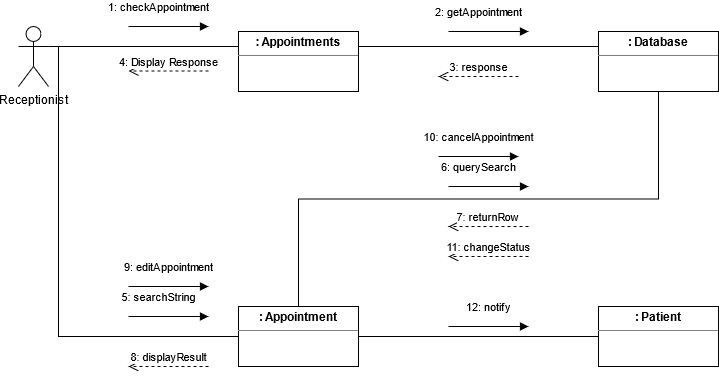

The diagram above was exported from draw.io. Its source (the exported page's mxGraphModel, read from the mxfile embedded in the PNG):
<mxGraphModel dx="1374" dy="533" grid="1" gridSize="10" guides="1" tooltips="1" connect="1" arrows="1" fold="1" page="1" pageScale="1" pageWidth="850" pageHeight="1100" math="0" shadow="0">
  <root>
    <mxCell id="0" />
    <mxCell id="1" parent="0" />
    <mxCell id="4xOjK0vLaI4UaDWRqmWO-47" style="edgeStyle=orthogonalEdgeStyle;rounded=0;orthogonalLoop=1;jettySize=auto;html=1;exitX=1;exitY=0.3333333333333333;exitDx=0;exitDy=0;exitPerimeter=0;entryX=0;entryY=0.25;entryDx=0;entryDy=0;endArrow=none;endFill=0;" parent="1" source="4xOjK0vLaI4UaDWRqmWO-27" target="4xOjK0vLaI4UaDWRqmWO-46" edge="1">
      <mxGeometry relative="1" as="geometry" />
    </mxCell>
    <mxCell id="4xOjK0vLaI4UaDWRqmWO-51" style="edgeStyle=orthogonalEdgeStyle;rounded=0;orthogonalLoop=1;jettySize=auto;html=1;exitX=1;exitY=0.3333333333333333;exitDx=0;exitDy=0;exitPerimeter=0;entryX=0;entryY=0.5;entryDx=0;entryDy=0;endArrow=none;endFill=0;" parent="1" source="4xOjK0vLaI4UaDWRqmWO-27" target="4xOjK0vLaI4UaDWRqmWO-50" edge="1">
      <mxGeometry relative="1" as="geometry">
        <Array as="points">
          <mxPoint x="80" y="100" />
          <mxPoint x="80" y="390" />
        </Array>
      </mxGeometry>
    </mxCell>
    <mxCell id="4xOjK0vLaI4UaDWRqmWO-27" value="Receptionist" style="shape=umlActor;verticalLabelPosition=bottom;verticalAlign=top;html=1;" parent="1" vertex="1">
      <mxGeometry x="40" y="80" width="30" height="60" as="geometry" />
    </mxCell>
    <mxCell id="4xOjK0vLaI4UaDWRqmWO-48" style="edgeStyle=orthogonalEdgeStyle;rounded=0;orthogonalLoop=1;jettySize=auto;html=1;exitX=1;exitY=0.25;exitDx=0;exitDy=0;endArrow=none;endFill=0;entryX=0;entryY=0.25;entryDx=0;entryDy=0;" parent="1" source="4xOjK0vLaI4UaDWRqmWO-46" target="4xOjK0vLaI4UaDWRqmWO-49" edge="1">
      <mxGeometry relative="1" as="geometry">
        <mxPoint x="560" y="100" as="targetPoint" />
      </mxGeometry>
    </mxCell>
    <mxCell id="4xOjK0vLaI4UaDWRqmWO-46" value="&lt;p style=&quot;margin: 0px ; margin-top: 4px ; text-align: center&quot;&gt;&lt;b&gt;: Appointments&lt;br&gt;&lt;/b&gt;&lt;/p&gt;&lt;hr size=&quot;1&quot;&gt;&lt;div style=&quot;height: 2px&quot; align=&quot;center&quot;&gt;&lt;br&gt;&lt;/div&gt;" style="verticalAlign=top;align=left;overflow=fill;fontSize=12;fontFamily=Helvetica;html=1;" parent="1" vertex="1">
      <mxGeometry x="260" y="85" width="120" height="60" as="geometry" />
    </mxCell>
    <mxCell id="4xOjK0vLaI4UaDWRqmWO-49" value="&lt;p style=&quot;margin: 0px ; margin-top: 4px ; text-align: center&quot;&gt;&lt;b&gt;: Database&lt;br&gt;&lt;/b&gt;&lt;/p&gt;&lt;hr size=&quot;1&quot;&gt;&lt;div style=&quot;height: 2px&quot; align=&quot;center&quot;&gt;&lt;br&gt;&lt;/div&gt;" style="verticalAlign=top;align=left;overflow=fill;fontSize=12;fontFamily=Helvetica;html=1;" parent="1" vertex="1">
      <mxGeometry x="620" y="85" width="120" height="60" as="geometry" />
    </mxCell>
    <mxCell id="4xOjK0vLaI4UaDWRqmWO-53" style="edgeStyle=orthogonalEdgeStyle;rounded=0;orthogonalLoop=1;jettySize=auto;html=1;exitX=1;exitY=0.5;exitDx=0;exitDy=0;entryX=0;entryY=0.5;entryDx=0;entryDy=0;endArrow=none;endFill=0;" parent="1" source="4xOjK0vLaI4UaDWRqmWO-50" target="4xOjK0vLaI4UaDWRqmWO-52" edge="1">
      <mxGeometry relative="1" as="geometry" />
    </mxCell>
    <mxCell id="4xOjK0vLaI4UaDWRqmWO-62" style="edgeStyle=orthogonalEdgeStyle;rounded=0;orthogonalLoop=1;jettySize=auto;html=1;exitX=0.5;exitY=0;exitDx=0;exitDy=0;entryX=0.5;entryY=1;entryDx=0;entryDy=0;endArrow=none;endFill=0;" parent="1" source="4xOjK0vLaI4UaDWRqmWO-50" target="4xOjK0vLaI4UaDWRqmWO-49" edge="1">
      <mxGeometry relative="1" as="geometry" />
    </mxCell>
    <mxCell id="4xOjK0vLaI4UaDWRqmWO-50" value="&lt;p style=&quot;margin: 0px ; margin-top: 4px ; text-align: center&quot;&gt;&lt;b&gt;: Appointment&lt;br&gt;&lt;/b&gt;&lt;/p&gt;&lt;hr size=&quot;1&quot;&gt;&lt;div style=&quot;height: 2px&quot; align=&quot;center&quot;&gt;&lt;br&gt;&lt;/div&gt;" style="verticalAlign=top;align=left;overflow=fill;fontSize=12;fontFamily=Helvetica;html=1;" parent="1" vertex="1">
      <mxGeometry x="260" y="360" width="120" height="60" as="geometry" />
    </mxCell>
    <mxCell id="4xOjK0vLaI4UaDWRqmWO-52" value="&lt;p style=&quot;margin: 0px ; margin-top: 4px ; text-align: center&quot;&gt;&lt;b&gt;: Patient&lt;br&gt;&lt;/b&gt;&lt;/p&gt;&lt;hr size=&quot;1&quot;&gt;&lt;div style=&quot;height: 2px&quot; align=&quot;center&quot;&gt;&lt;br&gt;&lt;/div&gt;" style="verticalAlign=top;align=left;overflow=fill;fontSize=12;fontFamily=Helvetica;html=1;" parent="1" vertex="1">
      <mxGeometry x="620" y="360" width="120" height="60" as="geometry" />
    </mxCell>
    <mxCell id="4xOjK0vLaI4UaDWRqmWO-54" value="4: Display Response" style="html=1;verticalAlign=bottom;endArrow=open;dashed=1;endSize=8;" parent="1" edge="1">
      <mxGeometry relative="1" as="geometry">
        <mxPoint x="230" y="124.5" as="sourcePoint" />
        <mxPoint x="150" y="124.5" as="targetPoint" />
      </mxGeometry>
    </mxCell>
    <mxCell id="4xOjK0vLaI4UaDWRqmWO-55" value="1: checkAppointment " style="html=1;verticalAlign=bottom;endArrow=block;" parent="1" edge="1">
      <mxGeometry x="-0.25" y="10" width="80" relative="1" as="geometry">
        <mxPoint x="150" y="80" as="sourcePoint" />
        <mxPoint x="230" y="80" as="targetPoint" />
        <mxPoint as="offset" />
      </mxGeometry>
    </mxCell>
    <mxCell id="4xOjK0vLaI4UaDWRqmWO-58" value="2: getAppointment " style="html=1;verticalAlign=bottom;endArrow=block;" parent="1" edge="1">
      <mxGeometry x="-0.25" y="10" width="80" relative="1" as="geometry">
        <mxPoint x="470" y="85" as="sourcePoint" />
        <mxPoint x="550" y="85" as="targetPoint" />
        <mxPoint as="offset" />
      </mxGeometry>
    </mxCell>
    <mxCell id="4xOjK0vLaI4UaDWRqmWO-59" value="3: response" style="html=1;verticalAlign=bottom;endArrow=open;dashed=1;endSize=8;" parent="1" edge="1">
      <mxGeometry relative="1" as="geometry">
        <mxPoint x="540" y="130" as="sourcePoint" />
        <mxPoint x="460" y="130" as="targetPoint" />
      </mxGeometry>
    </mxCell>
    <mxCell id="4xOjK0vLaI4UaDWRqmWO-60" value="5: searchString" style="html=1;verticalAlign=bottom;endArrow=block;" parent="1" edge="1">
      <mxGeometry x="-0.25" y="10" width="80" relative="1" as="geometry">
        <mxPoint x="150" y="370" as="sourcePoint" />
        <mxPoint x="230" y="370" as="targetPoint" />
        <mxPoint as="offset" />
      </mxGeometry>
    </mxCell>
    <mxCell id="4xOjK0vLaI4UaDWRqmWO-61" value="6: querySearch" style="html=1;verticalAlign=bottom;endArrow=block;" parent="1" edge="1">
      <mxGeometry x="-0.25" y="10" width="80" relative="1" as="geometry">
        <mxPoint x="470" y="240" as="sourcePoint" />
        <mxPoint x="550" y="240" as="targetPoint" />
        <mxPoint as="offset" />
      </mxGeometry>
    </mxCell>
    <mxCell id="4xOjK0vLaI4UaDWRqmWO-63" value="7: returnRow" style="html=1;verticalAlign=bottom;endArrow=open;dashed=1;endSize=8;" parent="1" edge="1">
      <mxGeometry relative="1" as="geometry">
        <mxPoint x="550" y="280" as="sourcePoint" />
        <mxPoint x="470" y="280" as="targetPoint" />
      </mxGeometry>
    </mxCell>
    <mxCell id="4xOjK0vLaI4UaDWRqmWO-64" value="8: displayResult" style="html=1;verticalAlign=bottom;endArrow=open;dashed=1;endSize=8;" parent="1" edge="1">
      <mxGeometry relative="1" as="geometry">
        <mxPoint x="230" y="420" as="sourcePoint" />
        <mxPoint x="150" y="420" as="targetPoint" />
      </mxGeometry>
    </mxCell>
    <mxCell id="4xOjK0vLaI4UaDWRqmWO-65" value="9: editAppointment" style="html=1;verticalAlign=bottom;endArrow=block;" parent="1" edge="1">
      <mxGeometry y="10" width="80" relative="1" as="geometry">
        <mxPoint x="150" y="340" as="sourcePoint" />
        <mxPoint x="230" y="340" as="targetPoint" />
        <mxPoint as="offset" />
      </mxGeometry>
    </mxCell>
    <mxCell id="4xOjK0vLaI4UaDWRqmWO-66" value="10: cancelAppointment" style="html=1;verticalAlign=bottom;endArrow=block;" parent="1" edge="1">
      <mxGeometry y="10" width="80" relative="1" as="geometry">
        <mxPoint x="460" y="210" as="sourcePoint" />
        <mxPoint x="540" y="210" as="targetPoint" />
        <mxPoint as="offset" />
      </mxGeometry>
    </mxCell>
    <mxCell id="4xOjK0vLaI4UaDWRqmWO-67" value="11: changeStatus" style="html=1;verticalAlign=bottom;endArrow=open;dashed=1;endSize=8;" parent="1" edge="1">
      <mxGeometry relative="1" as="geometry">
        <mxPoint x="550" y="310" as="sourcePoint" />
        <mxPoint x="470" y="310" as="targetPoint" />
      </mxGeometry>
    </mxCell>
    <mxCell id="4xOjK0vLaI4UaDWRqmWO-68" value="12: notify" style="html=1;verticalAlign=bottom;endArrow=block;" parent="1" edge="1">
      <mxGeometry y="10" width="80" relative="1" as="geometry">
        <mxPoint x="470" y="380" as="sourcePoint" />
        <mxPoint x="550" y="380" as="targetPoint" />
        <mxPoint as="offset" />
      </mxGeometry>
    </mxCell>
  </root>
</mxGraphModel>